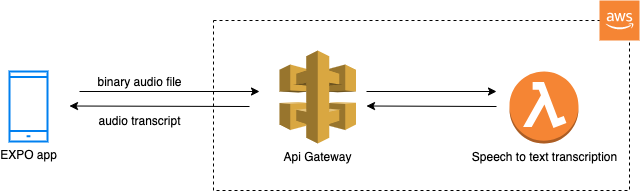

The diagram above was exported from draw.io. Its source (the exported page's mxGraphModel, read from the mxfile embedded in the PNG):
<mxGraphModel dx="2066" dy="1154" grid="1" gridSize="10" guides="1" tooltips="1" connect="1" arrows="1" fold="1" page="1" pageScale="1" pageWidth="827" pageHeight="1169" math="0" shadow="0">
  <root>
    <mxCell id="0" />
    <mxCell id="1" parent="0" />
    <mxCell id="2" value="" style="rounded=0;whiteSpace=wrap;html=1;fillColor=none;dashed=1;" vertex="1" parent="1">
      <mxGeometry x="334" y="210" width="416" height="170" as="geometry" />
    </mxCell>
    <mxCell id="3" style="rounded=0;orthogonalLoop=1;jettySize=auto;html=1;entryX=0.145;entryY=0.145;entryDx=0;entryDy=0;entryPerimeter=0;strokeColor=none;" edge="1" source="5" target="6" parent="1">
      <mxGeometry relative="1" as="geometry" />
    </mxCell>
    <mxCell id="4" style="edgeStyle=none;rounded=0;orthogonalLoop=1;jettySize=auto;html=1;" edge="1" parent="1">
      <mxGeometry relative="1" as="geometry">
        <mxPoint x="190" y="295.5" as="targetPoint" />
        <mxPoint x="370" y="296" as="sourcePoint" />
      </mxGeometry>
    </mxCell>
    <mxCell id="5" value="Api Gateway" style="outlineConnect=0;dashed=0;verticalLabelPosition=bottom;verticalAlign=top;align=center;html=1;shape=mxgraph.aws3.api_gateway;fillColor=#D9A741;gradientColor=none;" vertex="1" parent="1">
      <mxGeometry x="400" y="240" width="76.5" height="93" as="geometry" />
    </mxCell>
    <mxCell id="6" value="Speech to text transcription&lt;br&gt;" style="outlineConnect=0;dashed=0;verticalLabelPosition=bottom;verticalAlign=top;align=center;html=1;shape=mxgraph.aws3.lambda_function;fillColor=#F58534;gradientColor=none;" vertex="1" parent="1">
      <mxGeometry x="630" y="261" width="69" height="72" as="geometry" />
    </mxCell>
    <mxCell id="7" value="" style="outlineConnect=0;dashed=0;verticalLabelPosition=bottom;verticalAlign=top;align=center;html=1;shape=mxgraph.aws3.cloud_2;fillColor=#F58534;gradientColor=none;" vertex="1" parent="1">
      <mxGeometry x="720" y="190" width="40" height="40" as="geometry" />
    </mxCell>
    <mxCell id="8" style="edgeStyle=none;rounded=0;orthogonalLoop=1;jettySize=auto;html=1;" edge="1" parent="1">
      <mxGeometry relative="1" as="geometry">
        <mxPoint x="200" y="281" as="sourcePoint" />
        <mxPoint x="380" y="281" as="targetPoint" />
      </mxGeometry>
    </mxCell>
    <mxCell id="9" value="EXPO app" style="html=1;verticalLabelPosition=bottom;align=center;labelBackgroundColor=#ffffff;verticalAlign=top;strokeWidth=2;strokeColor=#0080F0;shadow=0;dashed=0;shape=mxgraph.ios7.icons.smartphone;fillColor=none;" vertex="1" parent="1">
      <mxGeometry x="130" y="261" width="38" height="70" as="geometry" />
    </mxCell>
    <mxCell id="10" value="binary audio file" style="text;html=1;align=center;verticalAlign=middle;resizable=0;points=[];autosize=1;strokeColor=none;" vertex="1" parent="1">
      <mxGeometry x="210" y="261" width="100" height="20" as="geometry" />
    </mxCell>
    <mxCell id="11" style="edgeStyle=none;rounded=0;orthogonalLoop=1;jettySize=auto;html=1;" edge="1" parent="1">
      <mxGeometry relative="1" as="geometry">
        <mxPoint x="487" y="281" as="sourcePoint" />
        <mxPoint x="617" y="281" as="targetPoint" />
      </mxGeometry>
    </mxCell>
    <mxCell id="12" value="audio transcript" style="text;html=1;align=center;verticalAlign=middle;resizable=0;points=[];autosize=1;strokeColor=none;" vertex="1" parent="1">
      <mxGeometry x="210" y="300" width="100" height="20" as="geometry" />
    </mxCell>
    <mxCell id="13" style="edgeStyle=none;rounded=0;orthogonalLoop=1;jettySize=auto;html=1;" edge="1" parent="1">
      <mxGeometry relative="1" as="geometry">
        <mxPoint x="487" y="295.5" as="targetPoint" />
        <mxPoint x="617" y="296" as="sourcePoint" />
      </mxGeometry>
    </mxCell>
    <mxCell id="14" style="edgeStyle=none;rounded=0;orthogonalLoop=1;jettySize=auto;html=1;exitX=1;exitY=0.5;exitDx=0;exitDy=0;" edge="1" source="2" target="2" parent="1">
      <mxGeometry relative="1" as="geometry" />
    </mxCell>
  </root>
</mxGraphModel>